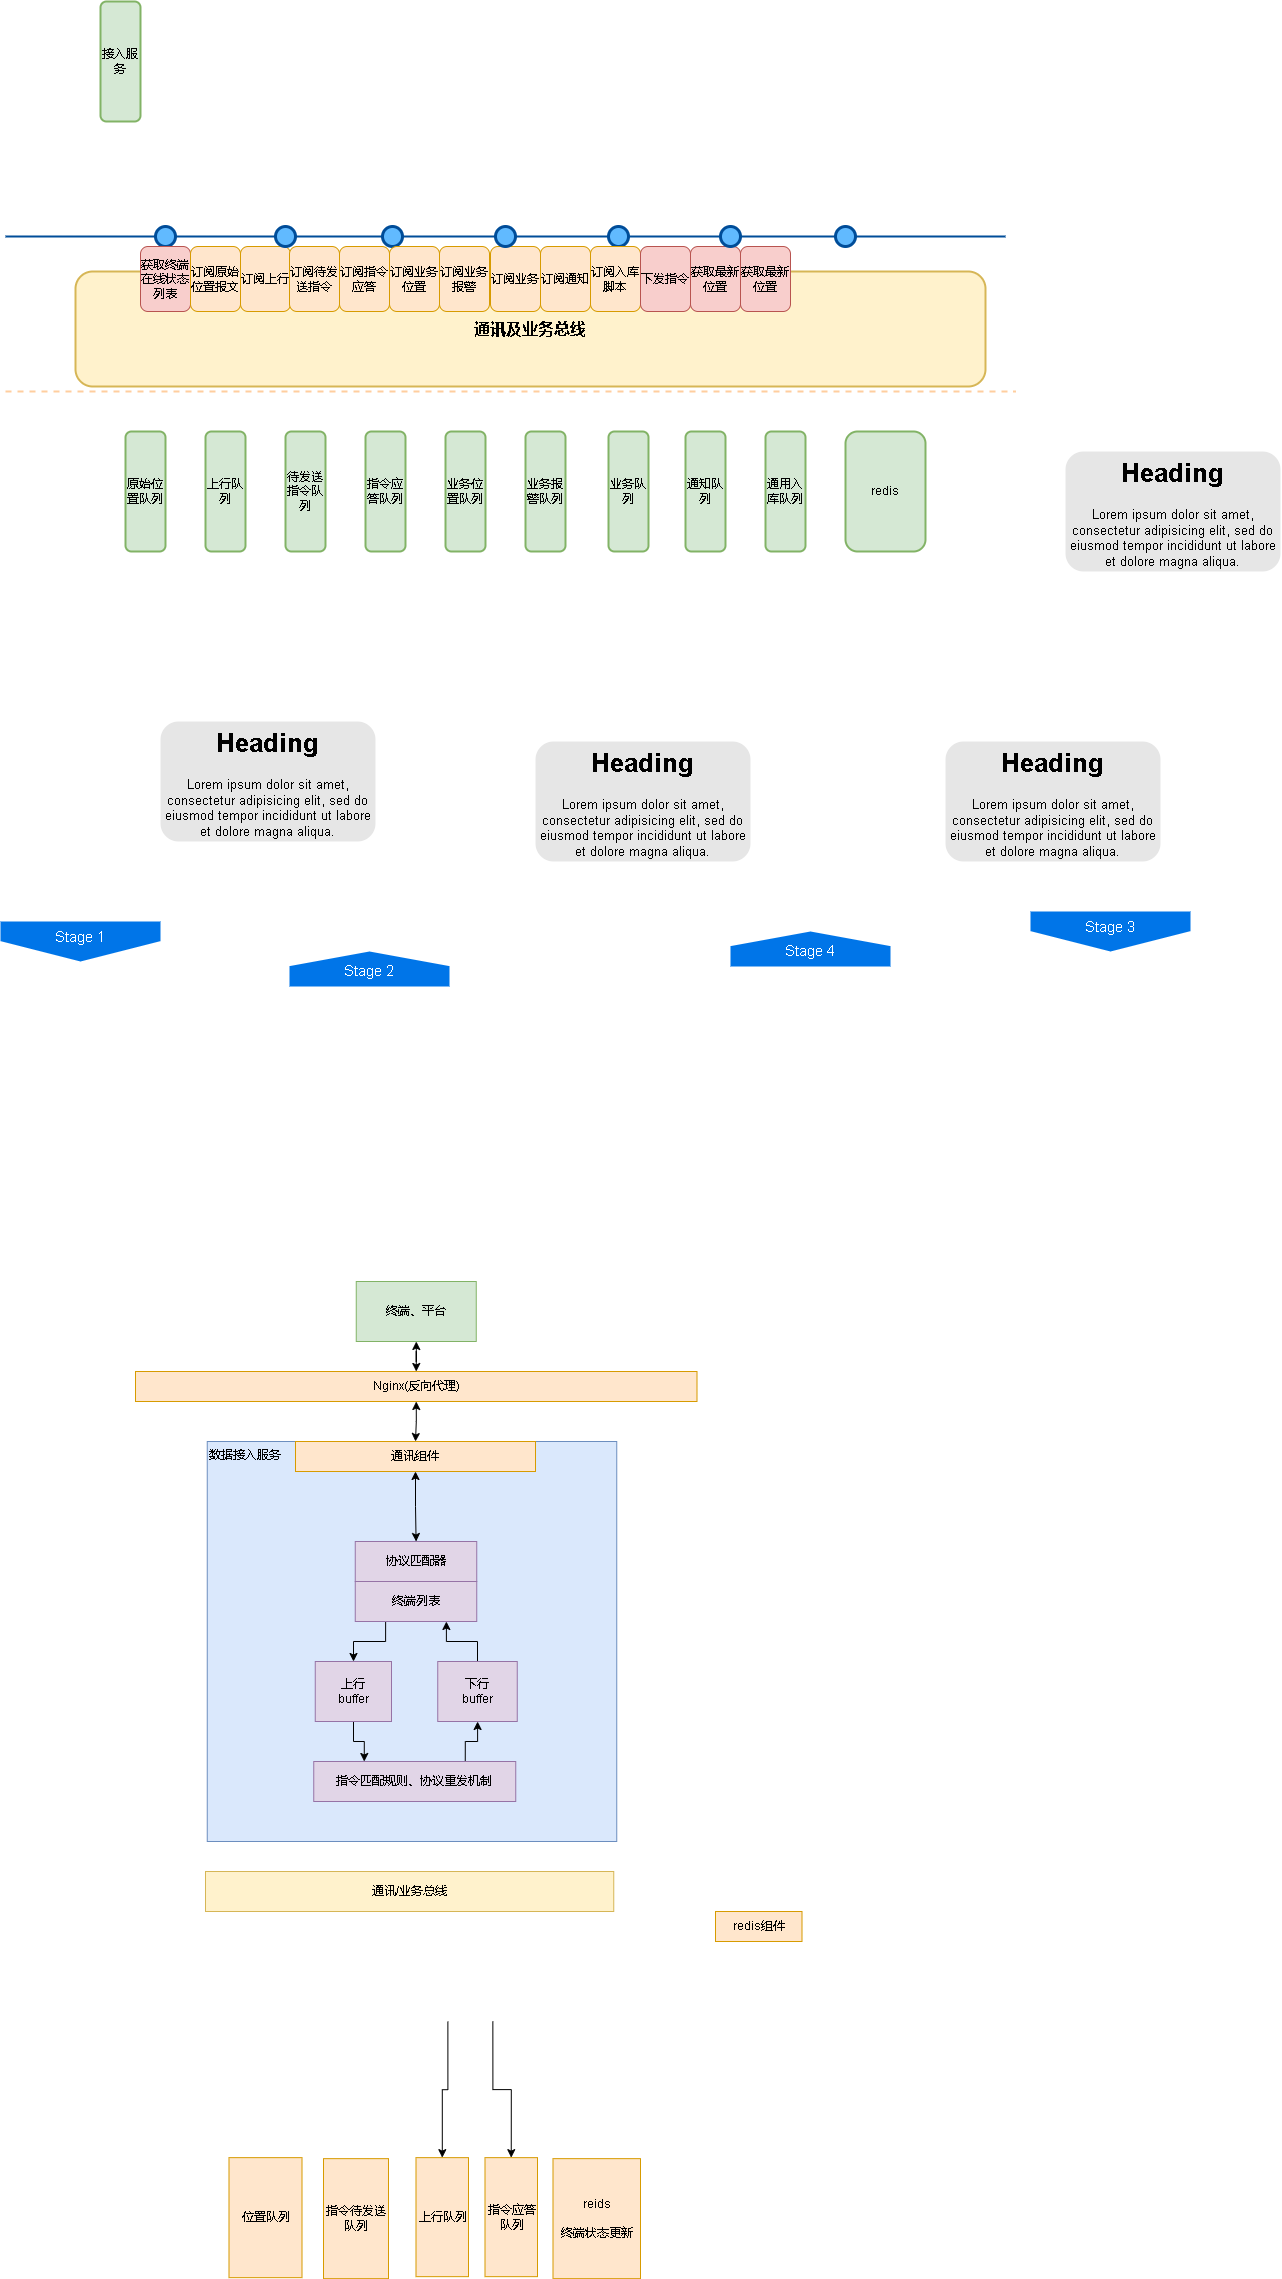

The diagram above was exported from draw.io. Its source (the exported page's mxGraphModel, read from the mxfile embedded in the PNG):
<mxGraphModel dx="1377" dy="756" grid="1" gridSize="10" guides="1" tooltips="1" connect="1" arrows="1" fold="1" page="1" pageScale="1" pageWidth="1100" pageHeight="850" background="none" math="0" shadow="0">
  <root>
    <mxCell id="0" />
    <mxCell id="1" parent="0" />
    <mxCell id="4ec97bd9e5d20128-1" value="" style="line;strokeWidth=2;html=1;fillColor=none;fontSize=28;fontColor=#004D99;strokeColor=#004D99;" parent="1" vertex="1">
      <mxGeometry x="40" y="400" width="1000" height="10" as="geometry" />
    </mxCell>
    <mxCell id="4ec97bd9e5d20128-5" value="Stage 1" style="shape=offPageConnector;whiteSpace=wrap;html=1;fillColor=#0075E8;fontSize=15;fontColor=#FFFFFF;size=0.5093750000000015;verticalAlign=top;strokeColor=none;" parent="1" vertex="1">
      <mxGeometry x="35" y="1090" width="160" height="40" as="geometry" />
    </mxCell>
    <mxCell id="4ec97bd9e5d20128-6" value="&lt;span&gt;Stage 3&lt;/span&gt;" style="shape=offPageConnector;whiteSpace=wrap;html=1;fillColor=#0075E8;fontSize=15;fontColor=#FFFFFF;size=0.5093750000000015;verticalAlign=top;strokeColor=none;" parent="1" vertex="1">
      <mxGeometry x="1065" y="1080" width="160" height="40" as="geometry" />
    </mxCell>
    <mxCell id="4ec97bd9e5d20128-7" value="&lt;span&gt;Stage 2&lt;/span&gt;" style="shape=offPageConnector;whiteSpace=wrap;html=1;fillColor=#0075E8;fontSize=15;fontColor=#FFFFFF;size=0.4178571428571445;flipV=1;verticalAlign=bottom;strokeColor=none;spacingBottom=4;" parent="1" vertex="1">
      <mxGeometry x="324" y="1120" width="160" height="35" as="geometry" />
    </mxCell>
    <mxCell id="4ec97bd9e5d20128-8" value="&lt;span&gt;Stage 4&lt;/span&gt;" style="shape=offPageConnector;whiteSpace=wrap;html=1;fillColor=#0075E8;fontSize=15;fontColor=#FFFFFF;size=0.4178571428571445;flipV=1;verticalAlign=bottom;strokeColor=none;spacingBottom=4;" parent="1" vertex="1">
      <mxGeometry x="765" y="1100" width="160" height="35" as="geometry" />
    </mxCell>
    <mxCell id="4ec97bd9e5d20128-9" value="" style="ellipse;whiteSpace=wrap;html=1;fillColor=#61BAFF;fontSize=28;fontColor=#004D99;strokeWidth=3;strokeColor=#004D99;" parent="1" vertex="1">
      <mxGeometry x="190" y="395" width="20" height="20" as="geometry" />
    </mxCell>
    <mxCell id="4ec97bd9e5d20128-10" value="" style="ellipse;whiteSpace=wrap;html=1;fillColor=#61BAFF;fontSize=28;fontColor=#004D99;strokeWidth=3;strokeColor=#004D99;" parent="1" vertex="1">
      <mxGeometry x="417" y="395" width="20" height="20" as="geometry" />
    </mxCell>
    <mxCell id="4ec97bd9e5d20128-11" value="" style="ellipse;whiteSpace=wrap;html=1;fillColor=#61BAFF;fontSize=28;fontColor=#004D99;strokeWidth=3;strokeColor=#004D99;" parent="1" vertex="1">
      <mxGeometry x="643" y="395" width="20" height="20" as="geometry" />
    </mxCell>
    <mxCell id="4ec97bd9e5d20128-13" value="" style="ellipse;whiteSpace=wrap;html=1;fillColor=#61BAFF;fontSize=28;fontColor=#004D99;strokeWidth=3;strokeColor=#004D99;" parent="1" vertex="1">
      <mxGeometry x="870" y="395" width="20" height="20" as="geometry" />
    </mxCell>
    <mxCell id="4ec97bd9e5d20128-14" value="&lt;h1&gt;Heading&lt;/h1&gt;&lt;p&gt;Lorem ipsum dolor sit amet, consectetur adipisicing elit, sed do eiusmod tempor incididunt ut labore et dolore magna aliqua.&lt;/p&gt;" style="text;html=1;spacing=5;spacingTop=-20;whiteSpace=wrap;overflow=hidden;strokeColor=none;strokeWidth=3;fillColor=#E6E6E6;fontSize=13;fontColor=#000000;align=center;rounded=1;" parent="1" vertex="1">
      <mxGeometry x="195" y="890" width="215" height="120" as="geometry" />
    </mxCell>
    <mxCell id="4ec97bd9e5d20128-16" value="&lt;h1&gt;Heading&lt;/h1&gt;&lt;p&gt;Lorem ipsum dolor sit amet, consectetur adipisicing elit, sed do eiusmod tempor incididunt ut labore et dolore magna aliqua.&lt;/p&gt;" style="text;html=1;spacing=5;spacingTop=-20;whiteSpace=wrap;overflow=hidden;strokeColor=none;strokeWidth=3;fillColor=#E6E6E6;fontSize=13;fontColor=#000000;align=center;rounded=1;" parent="1" vertex="1">
      <mxGeometry x="1100" y="620" width="215" height="120" as="geometry" />
    </mxCell>
    <mxCell id="4ec97bd9e5d20128-17" value="&lt;h1&gt;Heading&lt;/h1&gt;&lt;p&gt;Lorem ipsum dolor sit amet, consectetur adipisicing elit, sed do eiusmod tempor incididunt ut labore et dolore magna aliqua.&lt;/p&gt;" style="text;html=1;spacing=5;spacingTop=-20;whiteSpace=wrap;overflow=hidden;strokeColor=none;strokeWidth=3;fillColor=#E6E6E6;fontSize=13;fontColor=#000000;align=center;rounded=1;" parent="1" vertex="1">
      <mxGeometry x="980" y="910" width="215" height="120" as="geometry" />
    </mxCell>
    <mxCell id="4ec97bd9e5d20128-18" value="&lt;h1&gt;Heading&lt;/h1&gt;&lt;p&gt;Lorem ipsum dolor sit amet, consectetur adipisicing elit, sed do eiusmod tempor incididunt ut labore et dolore magna aliqua.&lt;/p&gt;" style="text;html=1;spacing=5;spacingTop=-20;whiteSpace=wrap;overflow=hidden;strokeColor=none;strokeWidth=3;fillColor=#E6E6E6;fontSize=13;fontColor=#000000;align=center;rounded=1;" parent="1" vertex="1">
      <mxGeometry x="570" y="910" width="215" height="120" as="geometry" />
    </mxCell>
    <mxCell id="jC5gzO54qHBSqoNLyqD--6" value="原始位置队列" style="rounded=1;whiteSpace=wrap;html=1;strokeWidth=2;strokeColor=#82b366;fillColor=#d5e8d4;" vertex="1" parent="1">
      <mxGeometry x="160" y="600" width="40" height="120" as="geometry" />
    </mxCell>
    <mxCell id="jC5gzO54qHBSqoNLyqD--7" value="上行队列" style="rounded=1;whiteSpace=wrap;html=1;strokeWidth=2;strokeColor=#82b366;fillColor=#d5e8d4;" vertex="1" parent="1">
      <mxGeometry x="240" y="600" width="40" height="120" as="geometry" />
    </mxCell>
    <mxCell id="jC5gzO54qHBSqoNLyqD--8" value="待发送指令队列" style="rounded=1;whiteSpace=wrap;html=1;strokeWidth=2;strokeColor=#82b366;fillColor=#d5e8d4;" vertex="1" parent="1">
      <mxGeometry x="320" y="600" width="40" height="120" as="geometry" />
    </mxCell>
    <mxCell id="jC5gzO54qHBSqoNLyqD--9" value="redis" style="rounded=1;whiteSpace=wrap;html=1;strokeWidth=2;strokeColor=#82b366;fillColor=#d5e8d4;" vertex="1" parent="1">
      <mxGeometry x="880" y="600" width="80" height="120" as="geometry" />
    </mxCell>
    <mxCell id="jC5gzO54qHBSqoNLyqD--10" value="指令应答队列" style="rounded=1;whiteSpace=wrap;html=1;strokeWidth=2;strokeColor=#82b366;fillColor=#d5e8d4;" vertex="1" parent="1">
      <mxGeometry x="400" y="600" width="40" height="120" as="geometry" />
    </mxCell>
    <mxCell id="jC5gzO54qHBSqoNLyqD--11" value="业务位置队列" style="rounded=1;whiteSpace=wrap;html=1;strokeWidth=2;strokeColor=#82b366;fillColor=#d5e8d4;" vertex="1" parent="1">
      <mxGeometry x="480" y="600" width="40" height="120" as="geometry" />
    </mxCell>
    <mxCell id="jC5gzO54qHBSqoNLyqD--12" value="业务报警队列" style="rounded=1;whiteSpace=wrap;html=1;strokeWidth=2;strokeColor=#82b366;fillColor=#d5e8d4;" vertex="1" parent="1">
      <mxGeometry x="560" y="600" width="40" height="120" as="geometry" />
    </mxCell>
    <mxCell id="jC5gzO54qHBSqoNLyqD--13" value="业务队列" style="rounded=1;whiteSpace=wrap;html=1;strokeWidth=2;strokeColor=#82b366;fillColor=#d5e8d4;" vertex="1" parent="1">
      <mxGeometry x="643" y="600" width="40" height="120" as="geometry" />
    </mxCell>
    <mxCell id="jC5gzO54qHBSqoNLyqD--14" value="通知队列" style="rounded=1;whiteSpace=wrap;html=1;strokeWidth=2;strokeColor=#82b366;fillColor=#d5e8d4;" vertex="1" parent="1">
      <mxGeometry x="720" y="600" width="40" height="120" as="geometry" />
    </mxCell>
    <mxCell id="jC5gzO54qHBSqoNLyqD--15" value="通用入库队列" style="rounded=1;whiteSpace=wrap;html=1;strokeWidth=2;strokeColor=#82b366;fillColor=#d5e8d4;" vertex="1" parent="1">
      <mxGeometry x="800" y="600" width="40" height="120" as="geometry" />
    </mxCell>
    <mxCell id="jC5gzO54qHBSqoNLyqD--18" value="" style="endArrow=none;dashed=1;html=1;rounded=0;strokeWidth=2;strokeColor=#FFCE9F;" edge="1" parent="1">
      <mxGeometry width="50" height="50" relative="1" as="geometry">
        <mxPoint x="40" y="560" as="sourcePoint" />
        <mxPoint x="1050" y="560" as="targetPoint" />
      </mxGeometry>
    </mxCell>
    <mxCell id="jC5gzO54qHBSqoNLyqD--19" value="&lt;font style=&quot;font-size: 16px;&quot;&gt;&lt;b&gt;通讯及业务总线&lt;/b&gt;&lt;/font&gt;" style="rounded=1;whiteSpace=wrap;html=1;strokeWidth=2;strokeColor=#d6b656;fillColor=#fff2cc;" vertex="1" parent="1">
      <mxGeometry x="110" y="440" width="910" height="115" as="geometry" />
    </mxCell>
    <mxCell id="jC5gzO54qHBSqoNLyqD--20" value="获取终端在线状态列表" style="rounded=1;whiteSpace=wrap;html=1;fillColor=#f8cecc;strokeColor=#b85450;" vertex="1" parent="1">
      <mxGeometry x="175" y="415" width="50" height="65" as="geometry" />
    </mxCell>
    <mxCell id="jC5gzO54qHBSqoNLyqD--21" value="订阅原始位置报文" style="rounded=1;whiteSpace=wrap;html=1;fillColor=#ffe6cc;strokeColor=#d79b00;" vertex="1" parent="1">
      <mxGeometry x="225" y="415" width="50" height="65" as="geometry" />
    </mxCell>
    <mxCell id="jC5gzO54qHBSqoNLyqD--22" value="订阅上行" style="rounded=1;whiteSpace=wrap;html=1;fillColor=#ffe6cc;strokeColor=#d79b00;" vertex="1" parent="1">
      <mxGeometry x="275" y="415" width="50" height="65" as="geometry" />
    </mxCell>
    <mxCell id="jC5gzO54qHBSqoNLyqD--23" value="订阅待发送指令" style="rounded=1;whiteSpace=wrap;html=1;fillColor=#ffe6cc;strokeColor=#d79b00;" vertex="1" parent="1">
      <mxGeometry x="324" y="415" width="50" height="65" as="geometry" />
    </mxCell>
    <mxCell id="jC5gzO54qHBSqoNLyqD--24" value="订阅指令应答" style="rounded=1;whiteSpace=wrap;html=1;fillColor=#ffe6cc;strokeColor=#d79b00;" vertex="1" parent="1">
      <mxGeometry x="374" y="415" width="50" height="65" as="geometry" />
    </mxCell>
    <mxCell id="jC5gzO54qHBSqoNLyqD--25" value="订阅业务位置" style="rounded=1;whiteSpace=wrap;html=1;fillColor=#ffe6cc;strokeColor=#d79b00;" vertex="1" parent="1">
      <mxGeometry x="424" y="415" width="50" height="65" as="geometry" />
    </mxCell>
    <mxCell id="jC5gzO54qHBSqoNLyqD--26" value="订阅业务报警" style="rounded=1;whiteSpace=wrap;html=1;fillColor=#ffe6cc;strokeColor=#d79b00;" vertex="1" parent="1">
      <mxGeometry x="474" y="415" width="50" height="65" as="geometry" />
    </mxCell>
    <mxCell id="jC5gzO54qHBSqoNLyqD--27" value="订阅业务" style="rounded=1;whiteSpace=wrap;html=1;fillColor=#ffe6cc;strokeColor=#d79b00;" vertex="1" parent="1">
      <mxGeometry x="525" y="415" width="50" height="65" as="geometry" />
    </mxCell>
    <mxCell id="jC5gzO54qHBSqoNLyqD--28" value="订阅通知" style="rounded=1;whiteSpace=wrap;html=1;fillColor=#ffe6cc;strokeColor=#d79b00;" vertex="1" parent="1">
      <mxGeometry x="575" y="415" width="50" height="65" as="geometry" />
    </mxCell>
    <mxCell id="jC5gzO54qHBSqoNLyqD--29" value="订阅入库脚本" style="rounded=1;whiteSpace=wrap;html=1;fillColor=#ffe6cc;strokeColor=#d79b00;" vertex="1" parent="1">
      <mxGeometry x="625" y="415" width="50" height="65" as="geometry" />
    </mxCell>
    <mxCell id="jC5gzO54qHBSqoNLyqD--30" value="下发指令" style="rounded=1;whiteSpace=wrap;html=1;fillColor=#f8cecc;strokeColor=#b85450;" vertex="1" parent="1">
      <mxGeometry x="675" y="415" width="50" height="65" as="geometry" />
    </mxCell>
    <mxCell id="jC5gzO54qHBSqoNLyqD--31" value="获取最新位置" style="rounded=1;whiteSpace=wrap;html=1;fillColor=#f8cecc;strokeColor=#b85450;" vertex="1" parent="1">
      <mxGeometry x="725" y="415" width="50" height="65" as="geometry" />
    </mxCell>
    <mxCell id="jC5gzO54qHBSqoNLyqD--32" value="获取最新位置" style="rounded=1;whiteSpace=wrap;html=1;fillColor=#f8cecc;strokeColor=#b85450;" vertex="1" parent="1">
      <mxGeometry x="775" y="415" width="50" height="65" as="geometry" />
    </mxCell>
    <mxCell id="jC5gzO54qHBSqoNLyqD--33" value="" style="ellipse;whiteSpace=wrap;html=1;fillColor=#61BAFF;fontSize=28;fontColor=#004D99;strokeWidth=3;strokeColor=#004D99;" vertex="1" parent="1">
      <mxGeometry x="530" y="395" width="20" height="20" as="geometry" />
    </mxCell>
    <mxCell id="jC5gzO54qHBSqoNLyqD--34" value="" style="ellipse;whiteSpace=wrap;html=1;fillColor=#61BAFF;fontSize=28;fontColor=#004D99;strokeWidth=3;strokeColor=#004D99;" vertex="1" parent="1">
      <mxGeometry x="310" y="395" width="20" height="20" as="geometry" />
    </mxCell>
    <mxCell id="jC5gzO54qHBSqoNLyqD--35" value="" style="ellipse;whiteSpace=wrap;html=1;fillColor=#61BAFF;fontSize=28;fontColor=#004D99;strokeWidth=3;strokeColor=#004D99;" vertex="1" parent="1">
      <mxGeometry x="755" y="395" width="20" height="20" as="geometry" />
    </mxCell>
    <mxCell id="jC5gzO54qHBSqoNLyqD--36" value="接入服务" style="rounded=1;whiteSpace=wrap;html=1;strokeWidth=2;strokeColor=#82b366;fillColor=#d5e8d4;" vertex="1" parent="1">
      <mxGeometry x="135" y="170" width="40" height="120" as="geometry" />
    </mxCell>
    <mxCell id="jC5gzO54qHBSqoNLyqD--37" value="数据接入服务" style="rounded=0;whiteSpace=wrap;html=1;verticalAlign=top;align=left;fillColor=#dae8fc;strokeColor=#6c8ebf;" vertex="1" parent="1">
      <mxGeometry x="241.75" y="1610" width="409.5" height="400" as="geometry" />
    </mxCell>
    <mxCell id="jC5gzO54qHBSqoNLyqD--38" style="edgeStyle=orthogonalEdgeStyle;rounded=0;orthogonalLoop=1;jettySize=auto;html=1;entryX=0.5;entryY=0;entryDx=0;entryDy=0;startArrow=classic;startFill=1;" edge="1" parent="1" source="jC5gzO54qHBSqoNLyqD--39" target="jC5gzO54qHBSqoNLyqD--41">
      <mxGeometry relative="1" as="geometry" />
    </mxCell>
    <mxCell id="jC5gzO54qHBSqoNLyqD--39" value="终端、平台" style="rounded=0;whiteSpace=wrap;html=1;fillColor=#d5e8d4;strokeColor=#82b366;" vertex="1" parent="1">
      <mxGeometry x="390.75" y="1450" width="120" height="60" as="geometry" />
    </mxCell>
    <mxCell id="jC5gzO54qHBSqoNLyqD--40" style="edgeStyle=orthogonalEdgeStyle;rounded=0;orthogonalLoop=1;jettySize=auto;html=1;exitX=0.5;exitY=1;exitDx=0;exitDy=0;entryX=0.5;entryY=0;entryDx=0;entryDy=0;startArrow=classic;startFill=1;" edge="1" parent="1" source="jC5gzO54qHBSqoNLyqD--41" target="jC5gzO54qHBSqoNLyqD--43">
      <mxGeometry relative="1" as="geometry" />
    </mxCell>
    <mxCell id="jC5gzO54qHBSqoNLyqD--41" value="Nginx(反向代理)" style="rounded=0;whiteSpace=wrap;html=1;fillColor=#ffe6cc;strokeColor=#d79b00;" vertex="1" parent="1">
      <mxGeometry x="170" y="1540" width="561.5" height="30" as="geometry" />
    </mxCell>
    <mxCell id="jC5gzO54qHBSqoNLyqD--42" value="" style="edgeStyle=orthogonalEdgeStyle;rounded=0;orthogonalLoop=1;jettySize=auto;html=1;startArrow=classic;startFill=1;" edge="1" parent="1" source="jC5gzO54qHBSqoNLyqD--43" target="jC5gzO54qHBSqoNLyqD--45">
      <mxGeometry relative="1" as="geometry" />
    </mxCell>
    <mxCell id="jC5gzO54qHBSqoNLyqD--43" value="通讯组件" style="rounded=0;whiteSpace=wrap;html=1;fillColor=#ffe6cc;strokeColor=#d79b00;" vertex="1" parent="1">
      <mxGeometry x="330" y="1610" width="240" height="30" as="geometry" />
    </mxCell>
    <mxCell id="jC5gzO54qHBSqoNLyqD--44" value="" style="edgeStyle=orthogonalEdgeStyle;rounded=0;orthogonalLoop=1;jettySize=auto;html=1;startArrow=none;startFill=0;exitX=0.25;exitY=1;exitDx=0;exitDy=0;" edge="1" parent="1" source="jC5gzO54qHBSqoNLyqD--52" target="jC5gzO54qHBSqoNLyqD--47">
      <mxGeometry relative="1" as="geometry" />
    </mxCell>
    <mxCell id="jC5gzO54qHBSqoNLyqD--45" value="协议匹配器" style="whiteSpace=wrap;html=1;rounded=0;fillColor=#e1d5e7;strokeColor=#9673a6;" vertex="1" parent="1">
      <mxGeometry x="389.75" y="1710" width="121.5" height="40" as="geometry" />
    </mxCell>
    <mxCell id="jC5gzO54qHBSqoNLyqD--46" style="edgeStyle=orthogonalEdgeStyle;rounded=0;orthogonalLoop=1;jettySize=auto;html=1;entryX=0.25;entryY=0;entryDx=0;entryDy=0;startArrow=none;startFill=0;endArrow=classic;endFill=1;" edge="1" parent="1" source="jC5gzO54qHBSqoNLyqD--47" target="jC5gzO54qHBSqoNLyqD--51">
      <mxGeometry relative="1" as="geometry" />
    </mxCell>
    <mxCell id="jC5gzO54qHBSqoNLyqD--47" value="上行&lt;br&gt;buffer" style="whiteSpace=wrap;html=1;rounded=0;fillColor=#e1d5e7;strokeColor=#9673a6;" vertex="1" parent="1">
      <mxGeometry x="349.75" y="1830" width="76.25" height="60" as="geometry" />
    </mxCell>
    <mxCell id="jC5gzO54qHBSqoNLyqD--48" style="edgeStyle=orthogonalEdgeStyle;rounded=0;orthogonalLoop=1;jettySize=auto;html=1;exitX=0.5;exitY=0;exitDx=0;exitDy=0;entryX=0.75;entryY=1;entryDx=0;entryDy=0;startArrow=none;startFill=0;" edge="1" parent="1" source="jC5gzO54qHBSqoNLyqD--50" target="jC5gzO54qHBSqoNLyqD--52">
      <mxGeometry relative="1" as="geometry" />
    </mxCell>
    <mxCell id="jC5gzO54qHBSqoNLyqD--49" style="edgeStyle=orthogonalEdgeStyle;rounded=0;orthogonalLoop=1;jettySize=auto;html=1;entryX=0.75;entryY=0;entryDx=0;entryDy=0;startArrow=classic;startFill=1;endArrow=none;endFill=0;" edge="1" parent="1" source="jC5gzO54qHBSqoNLyqD--50" target="jC5gzO54qHBSqoNLyqD--51">
      <mxGeometry relative="1" as="geometry" />
    </mxCell>
    <mxCell id="jC5gzO54qHBSqoNLyqD--50" value="下行&lt;br&gt;buffer" style="whiteSpace=wrap;html=1;rounded=0;fillColor=#e1d5e7;strokeColor=#9673a6;" vertex="1" parent="1">
      <mxGeometry x="472.25" y="1830" width="79.5" height="60" as="geometry" />
    </mxCell>
    <mxCell id="jC5gzO54qHBSqoNLyqD--51" value="指令匹配规则、协议重发机制" style="rounded=0;whiteSpace=wrap;html=1;fillColor=#e1d5e7;strokeColor=#9673a6;" vertex="1" parent="1">
      <mxGeometry x="348.25" y="1930" width="202" height="40" as="geometry" />
    </mxCell>
    <mxCell id="jC5gzO54qHBSqoNLyqD--52" value="终端列表" style="whiteSpace=wrap;html=1;rounded=0;fillColor=#e1d5e7;strokeColor=#9673a6;" vertex="1" parent="1">
      <mxGeometry x="389.75" y="1750" width="121.5" height="40" as="geometry" />
    </mxCell>
    <mxCell id="jC5gzO54qHBSqoNLyqD--54" value="位置队列" style="rounded=0;whiteSpace=wrap;html=1;fillColor=#ffe6cc;strokeColor=#d79b00;" vertex="1" parent="1">
      <mxGeometry x="263.5" y="2326.15" width="73" height="120" as="geometry" />
    </mxCell>
    <mxCell id="jC5gzO54qHBSqoNLyqD--56" value="指令待发送队列" style="rounded=0;whiteSpace=wrap;html=1;fillColor=#ffe6cc;strokeColor=#d79b00;" vertex="1" parent="1">
      <mxGeometry x="358" y="2327.15" width="65" height="120" as="geometry" />
    </mxCell>
    <mxCell id="jC5gzO54qHBSqoNLyqD--57" style="edgeStyle=orthogonalEdgeStyle;rounded=0;orthogonalLoop=1;jettySize=auto;html=1;entryX=0.75;entryY=1;entryDx=0;entryDy=0;startArrow=classic;startFill=1;endArrow=none;endFill=0;" edge="1" parent="1" source="jC5gzO54qHBSqoNLyqD--58">
      <mxGeometry relative="1" as="geometry">
        <mxPoint x="482.375" y="2190.15" as="targetPoint" />
      </mxGeometry>
    </mxCell>
    <mxCell id="jC5gzO54qHBSqoNLyqD--58" value="上行队列" style="rounded=0;whiteSpace=wrap;html=1;fillColor=#ffe6cc;strokeColor=#d79b00;" vertex="1" parent="1">
      <mxGeometry x="450.5" y="2326.15" width="52.5" height="119" as="geometry" />
    </mxCell>
    <mxCell id="jC5gzO54qHBSqoNLyqD--60" value="reids&lt;br&gt;&lt;br&gt;终端状态更新" style="rounded=0;whiteSpace=wrap;html=1;fillColor=#ffe6cc;strokeColor=#d79b00;" vertex="1" parent="1">
      <mxGeometry x="587.5" y="2327.15" width="87.5" height="120" as="geometry" />
    </mxCell>
    <mxCell id="jC5gzO54qHBSqoNLyqD--62" value="redis组件" style="rounded=0;whiteSpace=wrap;html=1;fillColor=#ffe6cc;strokeColor=#d79b00;" vertex="1" parent="1">
      <mxGeometry x="750" y="2080" width="86.5" height="30" as="geometry" />
    </mxCell>
    <mxCell id="jC5gzO54qHBSqoNLyqD--63" style="edgeStyle=orthogonalEdgeStyle;rounded=0;orthogonalLoop=1;jettySize=auto;html=1;exitX=0.5;exitY=0;exitDx=0;exitDy=0;entryX=0.922;entryY=0.995;entryDx=0;entryDy=0;entryPerimeter=0;startArrow=classic;startFill=1;endArrow=none;endFill=0;" edge="1" parent="1" source="jC5gzO54qHBSqoNLyqD--64">
      <mxGeometry relative="1" as="geometry">
        <mxPoint x="527.3530000000001" y="2190" as="targetPoint" />
      </mxGeometry>
    </mxCell>
    <mxCell id="jC5gzO54qHBSqoNLyqD--64" value="指令应答队列" style="rounded=0;whiteSpace=wrap;html=1;fillColor=#ffe6cc;strokeColor=#d79b00;" vertex="1" parent="1">
      <mxGeometry x="519.5" y="2326.15" width="52.5" height="119" as="geometry" />
    </mxCell>
    <mxCell id="jC5gzO54qHBSqoNLyqD--65" value="通讯/业务总线" style="rounded=0;whiteSpace=wrap;html=1;fillColor=#fff2cc;strokeColor=#d6b656;" vertex="1" parent="1">
      <mxGeometry x="240" y="2040" width="408.25" height="40" as="geometry" />
    </mxCell>
  </root>
</mxGraphModel>